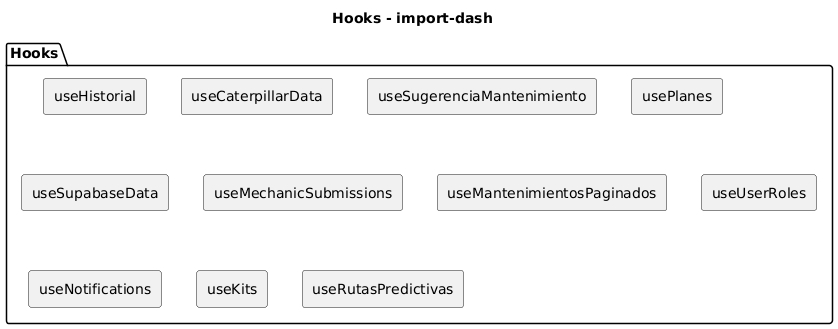

The diagram above was rendered by PlantUML. Its source (embedded in the PNG):
@startuml
skinparam componentStyle rectangle
title Hooks - import-dash
package "Hooks" {
  [useHistorial]
  [useCaterpillarData]
  [useSugerenciaMantenimiento]
  [usePlanes]
  [useSupabaseData]
  [useMechanicSubmissions]
  [useMantenimientosPaginados]
  [useUserRoles]
  [useNotifications]
  [useKits]
  [useRutasPredictivas]
  [useSugerenciaMantenimiento]
}
@enduml